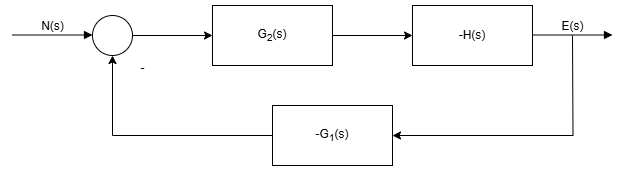

The diagram above was exported from draw.io. Its source (the exported page's mxGraphModel, read from the mxfile embedded in the PNG):
<mxGraphModel dx="1090" dy="1185" grid="1" gridSize="10" guides="1" tooltips="1" connect="1" arrows="1" fold="1" page="1" pageScale="1" pageWidth="3300" pageHeight="4681" math="0" shadow="0">
  <root>
    <mxCell id="0" />
    <mxCell id="1" parent="0" />
    <mxCell id="UkweiJeRW51li6WkIyhJ-29" value="" style="edgeStyle=orthogonalEdgeStyle;rounded=0;orthogonalLoop=1;jettySize=auto;html=1;fontFamily=Helvetica;fontSize=12;fontColor=default;" edge="1" parent="1" source="UkweiJeRW51li6WkIyhJ-20" target="UkweiJeRW51li6WkIyhJ-28">
      <mxGeometry relative="1" as="geometry" />
    </mxCell>
    <mxCell id="UkweiJeRW51li6WkIyhJ-20" value="" style="ellipse;whiteSpace=wrap;html=1;aspect=fixed;rotation=0;" vertex="1" parent="1">
      <mxGeometry x="440" y="500" width="40" height="40" as="geometry" />
    </mxCell>
    <mxCell id="UkweiJeRW51li6WkIyhJ-21" value="N(s)" style="html=1;verticalAlign=bottom;endArrow=block;curved=0;rounded=0;fontFamily=Helvetica;fontSize=12;fontColor=default;" edge="1" parent="1">
      <mxGeometry width="80" relative="1" as="geometry">
        <mxPoint x="360" y="519.5" as="sourcePoint" />
        <mxPoint x="440" y="519.5" as="targetPoint" />
      </mxGeometry>
    </mxCell>
    <mxCell id="UkweiJeRW51li6WkIyhJ-31" value="" style="edgeStyle=orthogonalEdgeStyle;rounded=0;orthogonalLoop=1;jettySize=auto;html=1;fontFamily=Helvetica;fontSize=12;fontColor=default;" edge="1" parent="1" source="UkweiJeRW51li6WkIyhJ-28" target="UkweiJeRW51li6WkIyhJ-30">
      <mxGeometry relative="1" as="geometry" />
    </mxCell>
    <mxCell id="UkweiJeRW51li6WkIyhJ-28" value="G&lt;sub&gt;2&lt;/sub&gt;(s)" style="whiteSpace=wrap;html=1;" vertex="1" parent="1">
      <mxGeometry x="560" y="490" width="120" height="60" as="geometry" />
    </mxCell>
    <mxCell id="UkweiJeRW51li6WkIyhJ-30" value="-H(s)" style="whiteSpace=wrap;html=1;" vertex="1" parent="1">
      <mxGeometry x="760" y="490" width="120" height="60" as="geometry" />
    </mxCell>
    <mxCell id="UkweiJeRW51li6WkIyhJ-36" value="E(s)" style="html=1;verticalAlign=bottom;endArrow=block;curved=0;rounded=0;fontFamily=Helvetica;fontSize=12;fontColor=default;" edge="1" parent="1">
      <mxGeometry width="80" relative="1" as="geometry">
        <mxPoint x="880" y="519.5" as="sourcePoint" />
        <mxPoint x="960" y="519.5" as="targetPoint" />
      </mxGeometry>
    </mxCell>
    <mxCell id="UkweiJeRW51li6WkIyhJ-39" style="edgeStyle=orthogonalEdgeStyle;rounded=0;orthogonalLoop=1;jettySize=auto;html=1;entryX=0.5;entryY=1;entryDx=0;entryDy=0;fontFamily=Helvetica;fontSize=12;fontColor=default;" edge="1" parent="1" source="UkweiJeRW51li6WkIyhJ-37" target="UkweiJeRW51li6WkIyhJ-20">
      <mxGeometry relative="1" as="geometry" />
    </mxCell>
    <mxCell id="UkweiJeRW51li6WkIyhJ-43" style="edgeStyle=orthogonalEdgeStyle;rounded=0;orthogonalLoop=1;jettySize=auto;html=1;fontFamily=Helvetica;fontSize=12;fontColor=default;startArrow=classic;startFill=1;endArrow=none;" edge="1" parent="1" source="UkweiJeRW51li6WkIyhJ-37">
      <mxGeometry relative="1" as="geometry">
        <mxPoint x="920" y="520" as="targetPoint" />
      </mxGeometry>
    </mxCell>
    <mxCell id="UkweiJeRW51li6WkIyhJ-37" value="-G&lt;sub&gt;1&lt;/sub&gt;(s)" style="rounded=0;whiteSpace=wrap;html=1;strokeColor=default;align=center;verticalAlign=middle;fontFamily=Helvetica;fontSize=12;fontColor=default;fillColor=default;" vertex="1" parent="1">
      <mxGeometry x="620" y="590" width="120" height="60" as="geometry" />
    </mxCell>
    <mxCell id="UkweiJeRW51li6WkIyhJ-40" value="-" style="text;html=1;align=center;verticalAlign=middle;resizable=0;points=[];autosize=1;strokeColor=none;fillColor=none;fontFamily=Helvetica;fontSize=12;fontColor=default;" vertex="1" parent="1">
      <mxGeometry x="475" y="538" width="30" height="30" as="geometry" />
    </mxCell>
  </root>
</mxGraphModel>